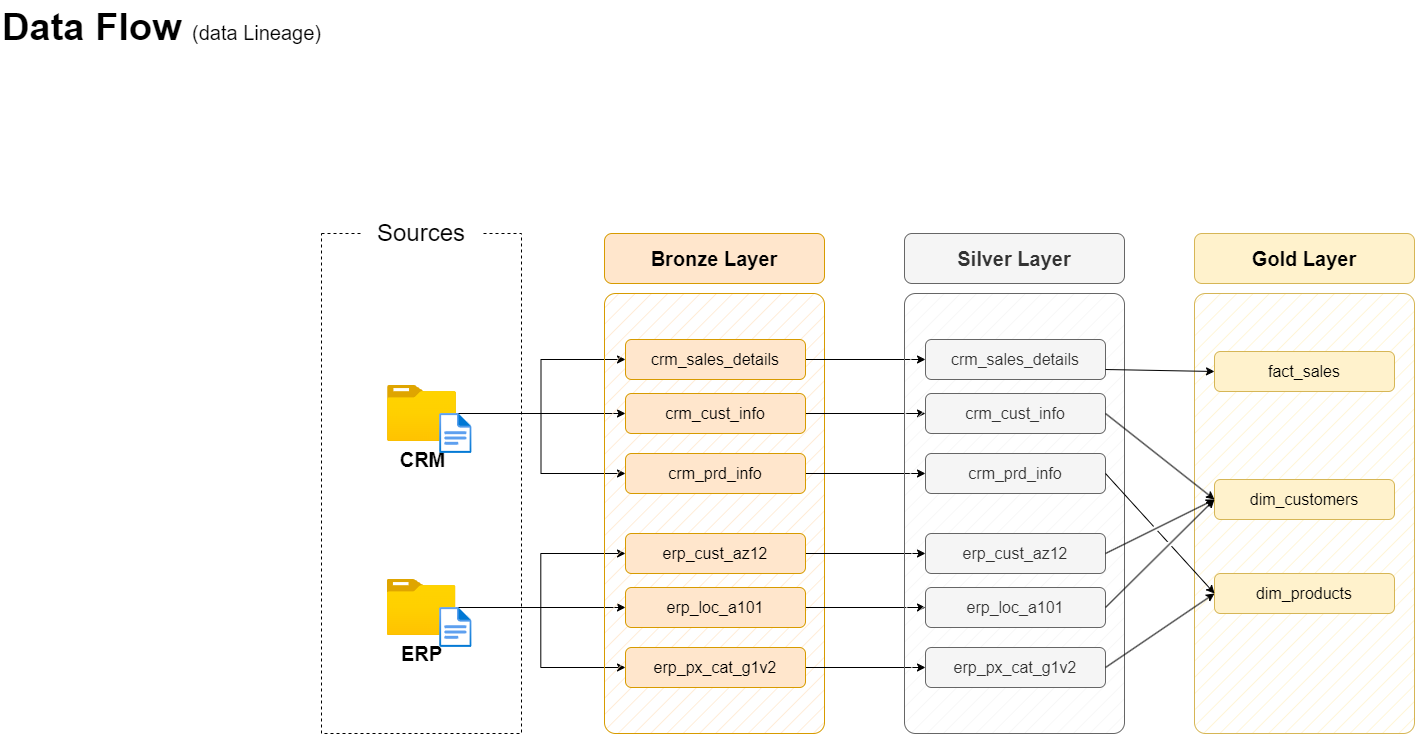

The diagram above was exported from draw.io. Its source (the exported page's mxGraphModel, read from the mxfile embedded in the PNG):
<mxGraphModel dx="1674" dy="836" grid="1" gridSize="10" guides="1" tooltips="1" connect="1" arrows="1" fold="1" page="1" pageScale="1" pageWidth="1920" pageHeight="1200" math="0" shadow="0">
  <root>
    <mxCell id="PmAsDYt7ePFWswJWPdAt-0" />
    <mxCell id="PmAsDYt7ePFWswJWPdAt-1" parent="PmAsDYt7ePFWswJWPdAt-0" />
    <mxCell id="N5Wro9hiEPlnRRx0mENQ-124" value="&lt;font style=&quot;&quot;&gt;&lt;b&gt;Data Flow &lt;/b&gt;&lt;font style=&quot;font-size: 20px;&quot;&gt;(data Lineage)&lt;/font&gt;&lt;br style=&quot;font-size: 38px;&quot;&gt;&lt;/font&gt;" style="text;html=1;strokeColor=none;fillColor=none;align=left;verticalAlign=middle;whiteSpace=wrap;rounded=0;fontSize=38;fontFamily=Helvetica;" parent="PmAsDYt7ePFWswJWPdAt-1" vertex="1">
      <mxGeometry x="69" y="47" width="396" height="54" as="geometry" />
    </mxCell>
    <mxCell id="n8bJTZ1ovyGtcUzWuUE2-2" value="" style="rounded=0;whiteSpace=wrap;html=1;fillColor=none;dashed=1;" parent="PmAsDYt7ePFWswJWPdAt-1" vertex="1">
      <mxGeometry x="390" y="280" width="200" height="500" as="geometry" />
    </mxCell>
    <mxCell id="n8bJTZ1ovyGtcUzWuUE2-3" value="&lt;font style=&quot;font-size: 24px;&quot;&gt;Sources&lt;/font&gt;" style="rounded=1;whiteSpace=wrap;html=1;strokeColor=none;" parent="PmAsDYt7ePFWswJWPdAt-1" vertex="1">
      <mxGeometry x="430" y="260" width="120" height="40" as="geometry" />
    </mxCell>
    <mxCell id="D8R9sGTT4eO_Y8YIvJOX-3" style="edgeStyle=orthogonalEdgeStyle;rounded=0;orthogonalLoop=1;jettySize=auto;html=1;entryX=0;entryY=0.5;entryDx=0;entryDy=0;" parent="PmAsDYt7ePFWswJWPdAt-1" source="4ZKNdrfmacIxx5nxEuMF-0" target="hnOc7kBfibrwKYlpnwC0-0" edge="1">
      <mxGeometry relative="1" as="geometry" />
    </mxCell>
    <mxCell id="D8R9sGTT4eO_Y8YIvJOX-4" style="edgeStyle=orthogonalEdgeStyle;rounded=0;orthogonalLoop=1;jettySize=auto;html=1;entryX=0;entryY=0.5;entryDx=0;entryDy=0;" parent="PmAsDYt7ePFWswJWPdAt-1" source="4ZKNdrfmacIxx5nxEuMF-0" target="5szykNnx05lKGsdo6Biz-0" edge="1">
      <mxGeometry relative="1" as="geometry" />
    </mxCell>
    <mxCell id="D8R9sGTT4eO_Y8YIvJOX-5" style="edgeStyle=orthogonalEdgeStyle;rounded=0;orthogonalLoop=1;jettySize=auto;html=1;entryX=0;entryY=0.5;entryDx=0;entryDy=0;" parent="PmAsDYt7ePFWswJWPdAt-1" source="4ZKNdrfmacIxx5nxEuMF-0" target="hnOc7kBfibrwKYlpnwC0-1" edge="1">
      <mxGeometry relative="1" as="geometry" />
    </mxCell>
    <mxCell id="4ZKNdrfmacIxx5nxEuMF-0" value="&lt;font style=&quot;font-size: 20px;&quot;&gt;&lt;b&gt;CRM&lt;/b&gt;&lt;/font&gt;" style="image;aspect=fixed;html=1;points=[];align=center;fontSize=12;image=img/lib/azure2/general/Folder_Blank.svg;" parent="PmAsDYt7ePFWswJWPdAt-1" vertex="1">
      <mxGeometry x="456" y="432" width="69" height="56.00000000000001" as="geometry" />
    </mxCell>
    <mxCell id="-fXMBUoAsH7tqhl6yJGk-2" style="edgeStyle=orthogonalEdgeStyle;rounded=0;orthogonalLoop=1;jettySize=auto;html=1;entryX=0;entryY=0.5;entryDx=0;entryDy=0;" parent="PmAsDYt7ePFWswJWPdAt-1" source="4ZKNdrfmacIxx5nxEuMF-4" target="D8R9sGTT4eO_Y8YIvJOX-8" edge="1">
      <mxGeometry relative="1" as="geometry" />
    </mxCell>
    <mxCell id="-fXMBUoAsH7tqhl6yJGk-3" style="edgeStyle=orthogonalEdgeStyle;rounded=0;orthogonalLoop=1;jettySize=auto;html=1;entryX=0;entryY=0.5;entryDx=0;entryDy=0;" parent="PmAsDYt7ePFWswJWPdAt-1" source="4ZKNdrfmacIxx5nxEuMF-4" target="D8R9sGTT4eO_Y8YIvJOX-6" edge="1">
      <mxGeometry relative="1" as="geometry" />
    </mxCell>
    <mxCell id="-fXMBUoAsH7tqhl6yJGk-4" style="edgeStyle=orthogonalEdgeStyle;rounded=0;orthogonalLoop=1;jettySize=auto;html=1;" parent="PmAsDYt7ePFWswJWPdAt-1" source="4ZKNdrfmacIxx5nxEuMF-4" target="D8R9sGTT4eO_Y8YIvJOX-7" edge="1">
      <mxGeometry relative="1" as="geometry" />
    </mxCell>
    <mxCell id="4ZKNdrfmacIxx5nxEuMF-4" value="&lt;font style=&quot;font-size: 20px;&quot;&gt;&lt;b&gt;ERP&lt;/b&gt;&lt;/font&gt;" style="image;aspect=fixed;html=1;points=[];align=center;fontSize=12;image=img/lib/azure2/general/Folder_Blank.svg;" parent="PmAsDYt7ePFWswJWPdAt-1" vertex="1">
      <mxGeometry x="455.5" y="626" width="69" height="56.00000000000001" as="geometry" />
    </mxCell>
    <mxCell id="4ZKNdrfmacIxx5nxEuMF-5" value="" style="rounded=1;whiteSpace=wrap;html=1;fillColor=#ffe6cc;strokeColor=#d79b00;fillStyle=hatch;arcSize=5;" parent="PmAsDYt7ePFWswJWPdAt-1" vertex="1">
      <mxGeometry x="673" y="340" width="220" height="440" as="geometry" />
    </mxCell>
    <mxCell id="4ZKNdrfmacIxx5nxEuMF-6" value="Bronze Layer" style="rounded=1;whiteSpace=wrap;html=1;fillColor=#ffe6cc;strokeColor=#d79b00;fontSize=20;fontStyle=1" parent="PmAsDYt7ePFWswJWPdAt-1" vertex="1">
      <mxGeometry x="673" y="280" width="220" height="50" as="geometry" />
    </mxCell>
    <mxCell id="-fXMBUoAsH7tqhl6yJGk-13" style="edgeStyle=orthogonalEdgeStyle;rounded=0;orthogonalLoop=1;jettySize=auto;html=1;entryX=0;entryY=0.5;entryDx=0;entryDy=0;" parent="PmAsDYt7ePFWswJWPdAt-1" source="5szykNnx05lKGsdo6Biz-0" target="-fXMBUoAsH7tqhl6yJGk-7" edge="1">
      <mxGeometry relative="1" as="geometry" />
    </mxCell>
    <mxCell id="5szykNnx05lKGsdo6Biz-0" value="crm_sales_details" style="rounded=1;whiteSpace=wrap;html=1;fillColor=#ffe6cc;strokeColor=#d79b00;fontSize=16;fontStyle=0" parent="PmAsDYt7ePFWswJWPdAt-1" vertex="1">
      <mxGeometry x="694" y="386" width="180" height="40" as="geometry" />
    </mxCell>
    <mxCell id="-fXMBUoAsH7tqhl6yJGk-14" style="edgeStyle=orthogonalEdgeStyle;rounded=0;orthogonalLoop=1;jettySize=auto;html=1;" parent="PmAsDYt7ePFWswJWPdAt-1" source="hnOc7kBfibrwKYlpnwC0-0" target="-fXMBUoAsH7tqhl6yJGk-8" edge="1">
      <mxGeometry relative="1" as="geometry" />
    </mxCell>
    <mxCell id="hnOc7kBfibrwKYlpnwC0-0" value="crm_cust_info" style="rounded=1;whiteSpace=wrap;html=1;fillColor=#ffe6cc;strokeColor=#d79b00;fontSize=16;fontStyle=0" parent="PmAsDYt7ePFWswJWPdAt-1" vertex="1">
      <mxGeometry x="694" y="440" width="180" height="40" as="geometry" />
    </mxCell>
    <mxCell id="-fXMBUoAsH7tqhl6yJGk-15" style="edgeStyle=orthogonalEdgeStyle;rounded=0;orthogonalLoop=1;jettySize=auto;html=1;entryX=0;entryY=0.5;entryDx=0;entryDy=0;" parent="PmAsDYt7ePFWswJWPdAt-1" source="hnOc7kBfibrwKYlpnwC0-1" target="-fXMBUoAsH7tqhl6yJGk-9" edge="1">
      <mxGeometry relative="1" as="geometry" />
    </mxCell>
    <mxCell id="hnOc7kBfibrwKYlpnwC0-1" value="crm_prd_info" style="rounded=1;whiteSpace=wrap;html=1;fillColor=#ffe6cc;strokeColor=#d79b00;fontSize=16;fontStyle=0" parent="PmAsDYt7ePFWswJWPdAt-1" vertex="1">
      <mxGeometry x="694" y="500" width="180" height="40" as="geometry" />
    </mxCell>
    <mxCell id="-fXMBUoAsH7tqhl6yJGk-16" style="edgeStyle=orthogonalEdgeStyle;rounded=0;orthogonalLoop=1;jettySize=auto;html=1;entryX=0;entryY=0.5;entryDx=0;entryDy=0;" parent="PmAsDYt7ePFWswJWPdAt-1" source="D8R9sGTT4eO_Y8YIvJOX-6" target="-fXMBUoAsH7tqhl6yJGk-10" edge="1">
      <mxGeometry relative="1" as="geometry" />
    </mxCell>
    <mxCell id="D8R9sGTT4eO_Y8YIvJOX-6" value="erp_cust_az12" style="rounded=1;whiteSpace=wrap;html=1;fillColor=#ffe6cc;strokeColor=#d79b00;fontSize=16;fontStyle=0" parent="PmAsDYt7ePFWswJWPdAt-1" vertex="1">
      <mxGeometry x="694" y="580" width="180" height="40" as="geometry" />
    </mxCell>
    <mxCell id="-fXMBUoAsH7tqhl6yJGk-17" style="edgeStyle=orthogonalEdgeStyle;rounded=0;orthogonalLoop=1;jettySize=auto;html=1;entryX=0;entryY=0.5;entryDx=0;entryDy=0;" parent="PmAsDYt7ePFWswJWPdAt-1" source="D8R9sGTT4eO_Y8YIvJOX-7" target="-fXMBUoAsH7tqhl6yJGk-11" edge="1">
      <mxGeometry relative="1" as="geometry" />
    </mxCell>
    <mxCell id="D8R9sGTT4eO_Y8YIvJOX-7" value="erp_loc_a101" style="rounded=1;whiteSpace=wrap;html=1;fillColor=#ffe6cc;strokeColor=#d79b00;fontSize=16;fontStyle=0" parent="PmAsDYt7ePFWswJWPdAt-1" vertex="1">
      <mxGeometry x="694" y="634" width="180" height="40" as="geometry" />
    </mxCell>
    <mxCell id="-fXMBUoAsH7tqhl6yJGk-18" style="edgeStyle=orthogonalEdgeStyle;rounded=0;orthogonalLoop=1;jettySize=auto;html=1;entryX=0;entryY=0.5;entryDx=0;entryDy=0;" parent="PmAsDYt7ePFWswJWPdAt-1" source="D8R9sGTT4eO_Y8YIvJOX-8" target="-fXMBUoAsH7tqhl6yJGk-12" edge="1">
      <mxGeometry relative="1" as="geometry" />
    </mxCell>
    <mxCell id="D8R9sGTT4eO_Y8YIvJOX-8" value="erp_px_cat_g1v2" style="rounded=1;whiteSpace=wrap;html=1;fillColor=#ffe6cc;strokeColor=#d79b00;fontSize=16;fontStyle=0" parent="PmAsDYt7ePFWswJWPdAt-1" vertex="1">
      <mxGeometry x="694" y="694" width="180" height="40" as="geometry" />
    </mxCell>
    <mxCell id="-fXMBUoAsH7tqhl6yJGk-5" value="" style="rounded=1;whiteSpace=wrap;html=1;fillColor=#f5f5f5;strokeColor=#666666;fillStyle=hatch;arcSize=5;fontColor=#333333;" parent="PmAsDYt7ePFWswJWPdAt-1" vertex="1">
      <mxGeometry x="973" y="340" width="220" height="440" as="geometry" />
    </mxCell>
    <mxCell id="-fXMBUoAsH7tqhl6yJGk-6" value="Silver Layer" style="rounded=1;whiteSpace=wrap;html=1;fillColor=#f5f5f5;strokeColor=#666666;fontSize=20;fontStyle=1;fontColor=#333333;" parent="PmAsDYt7ePFWswJWPdAt-1" vertex="1">
      <mxGeometry x="973" y="280" width="220" height="50" as="geometry" />
    </mxCell>
    <mxCell id="-fXMBUoAsH7tqhl6yJGk-7" value="crm_sales_details" style="rounded=1;whiteSpace=wrap;html=1;fillColor=#f5f5f5;strokeColor=#666666;fontSize=16;fontStyle=0;fontColor=#333333;" parent="PmAsDYt7ePFWswJWPdAt-1" vertex="1">
      <mxGeometry x="994" y="386" width="180" height="40" as="geometry" />
    </mxCell>
    <mxCell id="-fXMBUoAsH7tqhl6yJGk-8" value="crm_cust_info" style="rounded=1;whiteSpace=wrap;html=1;fillColor=#f5f5f5;strokeColor=#666666;fontSize=16;fontStyle=0;fontColor=#333333;" parent="PmAsDYt7ePFWswJWPdAt-1" vertex="1">
      <mxGeometry x="994" y="440" width="180" height="40" as="geometry" />
    </mxCell>
    <mxCell id="-fXMBUoAsH7tqhl6yJGk-9" value="crm_prd_info" style="rounded=1;whiteSpace=wrap;html=1;fillColor=#f5f5f5;strokeColor=#666666;fontSize=16;fontStyle=0;fontColor=#333333;" parent="PmAsDYt7ePFWswJWPdAt-1" vertex="1">
      <mxGeometry x="994" y="500" width="180" height="40" as="geometry" />
    </mxCell>
    <mxCell id="-fXMBUoAsH7tqhl6yJGk-10" value="erp_cust_az12" style="rounded=1;whiteSpace=wrap;html=1;fillColor=#f5f5f5;strokeColor=#666666;fontSize=16;fontStyle=0;fontColor=#333333;" parent="PmAsDYt7ePFWswJWPdAt-1" vertex="1">
      <mxGeometry x="994" y="580" width="180" height="40" as="geometry" />
    </mxCell>
    <mxCell id="-fXMBUoAsH7tqhl6yJGk-11" value="erp_loc_a101" style="rounded=1;whiteSpace=wrap;html=1;fillColor=#f5f5f5;strokeColor=#666666;fontSize=16;fontStyle=0;fontColor=#333333;" parent="PmAsDYt7ePFWswJWPdAt-1" vertex="1">
      <mxGeometry x="994" y="634" width="180" height="40" as="geometry" />
    </mxCell>
    <mxCell id="-fXMBUoAsH7tqhl6yJGk-12" value="erp_px_cat_g1v2" style="rounded=1;whiteSpace=wrap;html=1;fillColor=#f5f5f5;strokeColor=#666666;fontSize=16;fontStyle=0;fontColor=#333333;" parent="PmAsDYt7ePFWswJWPdAt-1" vertex="1">
      <mxGeometry x="994" y="694" width="180" height="40" as="geometry" />
    </mxCell>
    <mxCell id="-fXMBUoAsH7tqhl6yJGk-19" value="" style="rounded=1;whiteSpace=wrap;html=1;fillColor=#fff2cc;strokeColor=#d6b656;fillStyle=hatch;arcSize=5;" parent="PmAsDYt7ePFWswJWPdAt-1" vertex="1">
      <mxGeometry x="1263" y="340" width="220" height="440" as="geometry" />
    </mxCell>
    <mxCell id="-fXMBUoAsH7tqhl6yJGk-20" value="Gold Layer" style="rounded=1;whiteSpace=wrap;html=1;fillColor=#fff2cc;strokeColor=#d6b656;fontSize=20;fontStyle=1;" parent="PmAsDYt7ePFWswJWPdAt-1" vertex="1">
      <mxGeometry x="1263" y="280" width="220" height="50" as="geometry" />
    </mxCell>
    <mxCell id="-fXMBUoAsH7tqhl6yJGk-21" value="fact_sales" style="rounded=1;whiteSpace=wrap;html=1;fillColor=#fff2cc;strokeColor=#d6b656;fontSize=16;fontStyle=0;" parent="PmAsDYt7ePFWswJWPdAt-1" vertex="1">
      <mxGeometry x="1283" y="398" width="180" height="40" as="geometry" />
    </mxCell>
    <mxCell id="-fXMBUoAsH7tqhl6yJGk-22" value="dim_customers" style="rounded=1;whiteSpace=wrap;html=1;fillColor=#fff2cc;strokeColor=#d6b656;fontSize=16;fontStyle=0;" parent="PmAsDYt7ePFWswJWPdAt-1" vertex="1">
      <mxGeometry x="1283" y="526" width="180" height="40" as="geometry" />
    </mxCell>
    <mxCell id="-fXMBUoAsH7tqhl6yJGk-23" value="dim_products" style="rounded=1;whiteSpace=wrap;html=1;fillColor=#fff2cc;strokeColor=#d6b656;fontSize=16;fontStyle=0;" parent="PmAsDYt7ePFWswJWPdAt-1" vertex="1">
      <mxGeometry x="1283" y="620" width="180" height="40" as="geometry" />
    </mxCell>
    <mxCell id="rLLwbepbl8jkTRF7aM6J-0" value="" style="endArrow=classic;html=1;rounded=0;exitX=1;exitY=0.75;exitDx=0;exitDy=0;entryX=0;entryY=0.5;entryDx=0;entryDy=0;" parent="PmAsDYt7ePFWswJWPdAt-1" source="-fXMBUoAsH7tqhl6yJGk-7" target="-fXMBUoAsH7tqhl6yJGk-21" edge="1">
      <mxGeometry width="50" height="50" relative="1" as="geometry">
        <mxPoint x="1203" y="510" as="sourcePoint" />
        <mxPoint x="1253" y="460" as="targetPoint" />
      </mxGeometry>
    </mxCell>
    <mxCell id="rLLwbepbl8jkTRF7aM6J-2" value="" style="endArrow=classic;html=1;rounded=0;exitX=1;exitY=0.5;exitDx=0;exitDy=0;entryX=0;entryY=0.5;entryDx=0;entryDy=0;jumpStyle=gap;" parent="PmAsDYt7ePFWswJWPdAt-1" source="-fXMBUoAsH7tqhl6yJGk-8" target="-fXMBUoAsH7tqhl6yJGk-22" edge="1">
      <mxGeometry width="50" height="50" relative="1" as="geometry">
        <mxPoint x="1184" y="426" as="sourcePoint" />
        <mxPoint x="1303" y="430" as="targetPoint" />
      </mxGeometry>
    </mxCell>
    <mxCell id="rLLwbepbl8jkTRF7aM6J-3" value="" style="endArrow=classic;html=1;rounded=0;exitX=1;exitY=0.5;exitDx=0;exitDy=0;entryX=0;entryY=0.5;entryDx=0;entryDy=0;jumpStyle=gap;" parent="PmAsDYt7ePFWswJWPdAt-1" source="-fXMBUoAsH7tqhl6yJGk-10" target="-fXMBUoAsH7tqhl6yJGk-22" edge="1">
      <mxGeometry width="50" height="50" relative="1" as="geometry">
        <mxPoint x="1184" y="470" as="sourcePoint" />
        <mxPoint x="1293" y="556" as="targetPoint" />
      </mxGeometry>
    </mxCell>
    <mxCell id="rLLwbepbl8jkTRF7aM6J-4" value="" style="endArrow=classic;html=1;rounded=0;exitX=1;exitY=0.5;exitDx=0;exitDy=0;entryX=0;entryY=0.5;entryDx=0;entryDy=0;jumpStyle=gap;" parent="PmAsDYt7ePFWswJWPdAt-1" source="-fXMBUoAsH7tqhl6yJGk-11" target="-fXMBUoAsH7tqhl6yJGk-22" edge="1">
      <mxGeometry width="50" height="50" relative="1" as="geometry">
        <mxPoint x="1184" y="610" as="sourcePoint" />
        <mxPoint x="1293" y="556" as="targetPoint" />
      </mxGeometry>
    </mxCell>
    <mxCell id="_nexJ7K3K1sAFrfDnuwc-0" value="" style="endArrow=classic;html=1;rounded=0;exitX=1;exitY=0.5;exitDx=0;exitDy=0;entryX=0;entryY=0.5;entryDx=0;entryDy=0;jumpStyle=gap;" parent="PmAsDYt7ePFWswJWPdAt-1" source="-fXMBUoAsH7tqhl6yJGk-9" target="-fXMBUoAsH7tqhl6yJGk-23" edge="1">
      <mxGeometry width="50" height="50" relative="1" as="geometry">
        <mxPoint x="1184" y="470" as="sourcePoint" />
        <mxPoint x="1293" y="556" as="targetPoint" />
      </mxGeometry>
    </mxCell>
    <mxCell id="_nexJ7K3K1sAFrfDnuwc-1" value="" style="endArrow=classic;html=1;rounded=0;exitX=1;exitY=0.5;exitDx=0;exitDy=0;entryX=0;entryY=0.5;entryDx=0;entryDy=0;jumpStyle=gap;" parent="PmAsDYt7ePFWswJWPdAt-1" source="-fXMBUoAsH7tqhl6yJGk-12" target="-fXMBUoAsH7tqhl6yJGk-23" edge="1">
      <mxGeometry width="50" height="50" relative="1" as="geometry">
        <mxPoint x="1184" y="530" as="sourcePoint" />
        <mxPoint x="1293" y="650" as="targetPoint" />
      </mxGeometry>
    </mxCell>
    <mxCell id="hYor6iIa-aKugMJ0ksJW-2" value="" style="image;aspect=fixed;html=1;points=[];align=center;fontSize=12;image=img/lib/azure2/general/File.svg;" parent="PmAsDYt7ePFWswJWPdAt-1" vertex="1">
      <mxGeometry x="508.12" y="460" width="32.46" height="40" as="geometry" />
    </mxCell>
    <mxCell id="hYor6iIa-aKugMJ0ksJW-4" value="" style="image;aspect=fixed;html=1;points=[];align=center;fontSize=12;image=img/lib/azure2/general/File.svg;" parent="PmAsDYt7ePFWswJWPdAt-1" vertex="1">
      <mxGeometry x="508.12" y="654" width="32.46" height="40" as="geometry" />
    </mxCell>
  </root>
</mxGraphModel>